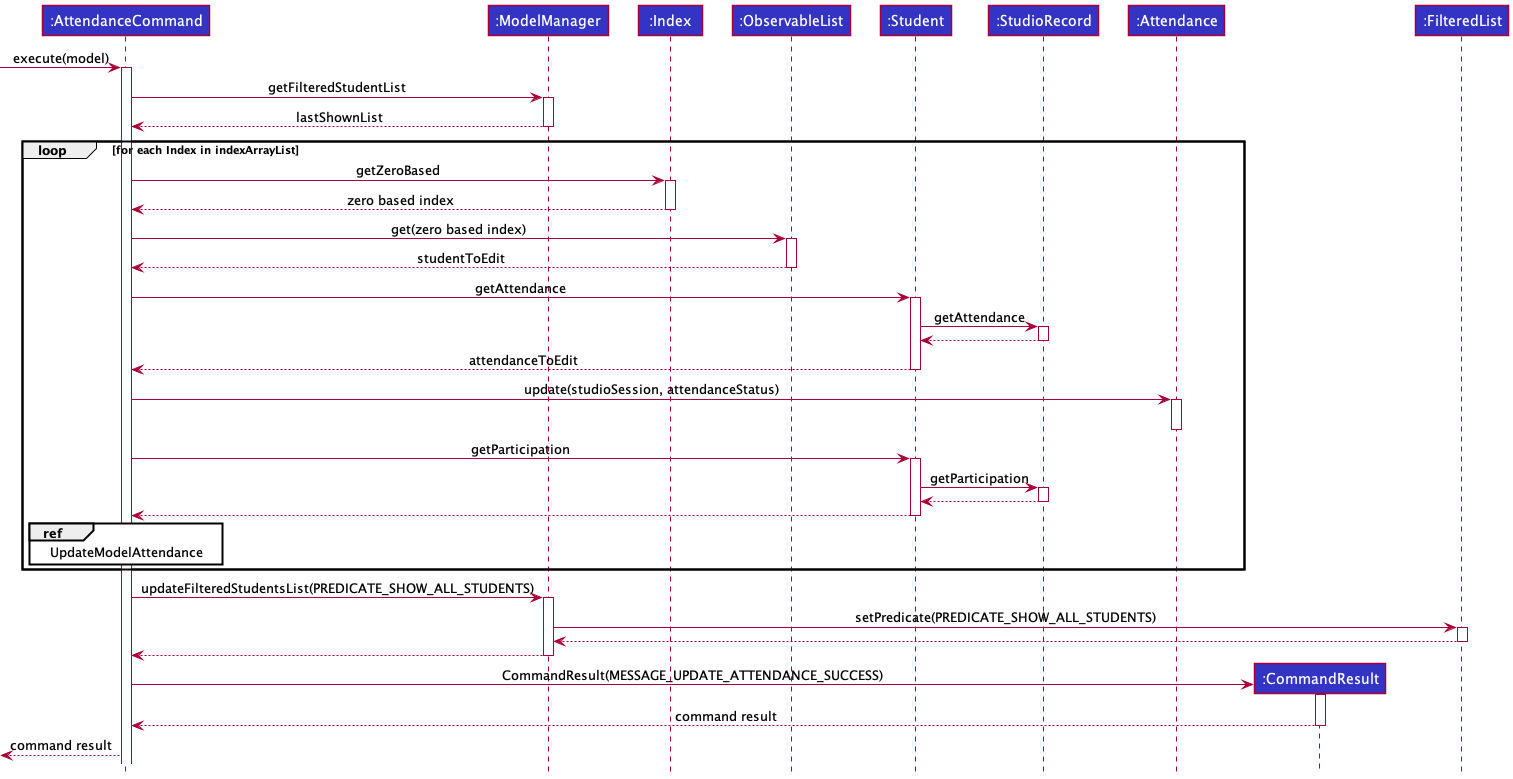

The diagram above was rendered by PlantUML. Its source (embedded in the PNG):
@startuml
!include ../../../style.puml

Participant ":AttendanceCommand" as ac LOGIC_COLOR
Participant ":ModelManager" as mm LOGIC_COLOR
Participant ":Index" as i LOGIC_COLOR
Participant ":ObservableList" as ol LOGIC_COLOR
Participant ":Student" as st LOGIC_COLOR
Participant ":StudioRecord" as sr LOGIC_COLOR
Participant ":Attendance" as at LOGIC_COLOR
Participant ":CommandResult" as cr LOGIC_COLOR
Participant ":FilteredList" as fl LOGIC_COLOR

[-> ac : execute(model)
activate ac
ac -> mm ++: getFilteredStudentList
mm --> ac --: lastShownList

loop for each Index in indexArrayList
    ac -> i ++ : getZeroBased
    i --> ac -- : zero based index
    ac -> ol ++ : get(zero based index)
    ol --> ac -- : studentToEdit
    ac -> st ++ : getAttendance
    st -> sr ++ : getAttendance
    sr --> st --
    st --> ac -- : attendanceToEdit
    ac -> at ++ : update(studioSession, attendanceStatus)
    deactivate at
    ac -> st ++ : getParticipation
    st -> sr ++ : getParticipation
    sr --> st --
    st --> ac --
    ref over ac : UpdateModelAttendance
end loop

ac -> mm ++ : updateFilteredStudentsList(PREDICATE_SHOW_ALL_STUDENTS)
mm -> fl ++ : setPredicate(PREDICATE_SHOW_ALL_STUDENTS)
fl --> mm --
mm --> ac --

create cr
ac -> cr ++ : CommandResult(MESSAGE_UPDATE_ATTENDANCE_SUCCESS)
cr --> ac -- : command result
<-- ac : command result

@enduml